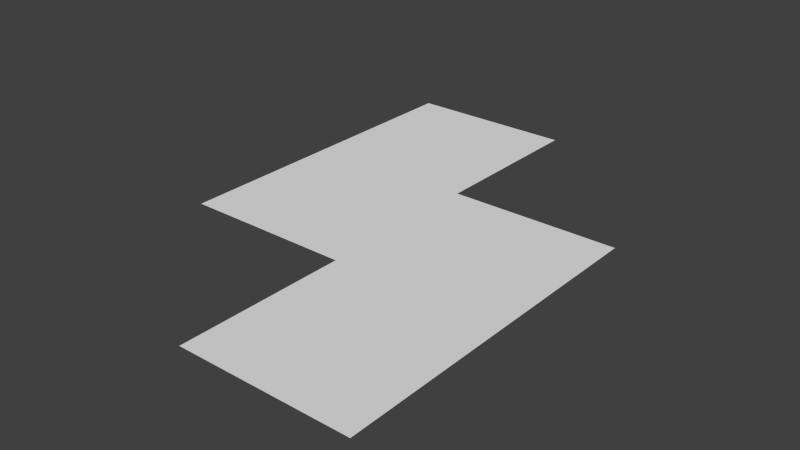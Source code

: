 # Source: right_chicane.blend  (saved by Blender 2.74.0; exported with 4.5.12 LTS)
import bpy
from mathutils import Matrix  # noqa: F401  (used for matrix-valued properties, if any)

bpy.ops.wm.read_factory_settings(use_empty=True)
scene = bpy.context.scene
scene.name = 'Scene'

# ---- collections
col_collection_1 = bpy.data.collections.new('Collection 1'); scene.collection.children.link(col_collection_1)

# ---- materials (node trees are filled in below, after node groups)
mat_material_005 = bpy.data.materials.new('Material.005')
mat_material_005.alpha_threshold = 0.0
mat_material_005.use_transparent_shadow = False
mat_material_005.roughness = 0.5
mat_material_006 = bpy.data.materials.new('Material.006')
mat_material_006.alpha_threshold = 0.0
mat_material_006.use_transparent_shadow = False
mat_material_006.roughness = 0.5

# ---- material node trees

# ---- world
world_world = bpy.data.worlds.new('World'); scene.world = world_world
world_world.color = (0.05088, 0.05088, 0.05088)
world_world.use_sun_shadow = False
world_world.sun_shadow_jitter_overblur = 0.0
world_world.cycles.sampling_method = 'MANUAL'
world_world.cycles.sample_map_resolution = 256

# ---- meshes
me_plane_004 = bpy.data.meshes.new('Plane.004')
me_plane_004.from_pydata([(-2.023e-07, 0.67, -7.451e-09), (4.0, -2.67, -7.451e-09), (4.0, -1.33, -7.451e-09), (-3.02e-07, 1.0, -7.451e-09), (3.02e-07, -1.0, -7.451e-09), (2.023e-07, -0.67, -7.451e-09), (4.0, -3.0, -7.451e-09), (4.0, -1.0, -7.451e-09), (3.333, -1.174, -7.451e-09), (2.667, -0.788, -7.451e-09), (2.0, -0.3299, -7.451e-09), (1.333, 0.1976, -7.451e-09), (0.6667, 0.5564, -7.451e-09), (0.6667, -0.7836, -7.451e-09), (1.333, -1.142, -7.451e-09), (2.0, -1.67, -7.451e-09), (2.667, -2.128, -7.451e-09), (3.333, -2.514, -7.451e-09), (0.6667, -1.114, -7.451e-09), (1.333, -1.473, -7.451e-09), (2.0, -2.0, -7.451e-09), (2.667, -2.458, -7.451e-09), (3.333, -2.844, -7.451e-09), (3.333, -0.8445, -7.451e-09), (2.667, -0.4579, -7.451e-09), (2.0, -5.59e-05, -7.451e-09), (1.333, 0.5274, -7.451e-09), (0.6667, 0.8863, -7.451e-09), (3.02e-07, -2.0, -7.451e-09), (4.0, -5.591e-05, -7.451e-09), (2.0, -4.0, -7.451e-09), (4.0, -4.0, -7.451e-09), (2.0, 2.0, -7.451e-09), (-3.576e-07, 2.0, -7.451e-09)], [], [(8, 17, 1, 2), (26, 11, 10, 25), (27, 12, 11, 26), (24, 9, 8, 23), (14, 19, 20, 15), (15, 20, 21, 16), (16, 21, 22, 17), (3, 0, 12, 27), (25, 10, 9, 24), (13, 18, 19, 14), (5, 4, 18, 13), (17, 22, 6, 1), (23, 8, 2, 7), (12, 13, 14, 11), (11, 14, 15, 10), (10, 15, 16, 9), (9, 16, 17, 8), (0, 5, 13, 12), (18, 4, 28), (19, 18, 28), (20, 19, 28), (29, 25, 24), (24, 23, 29), (21, 20, 30), (23, 7, 29), (32, 33, 27), (26, 32, 27), (27, 33, 3), (26, 25, 32), (22, 21, 30), (30, 31, 22), (31, 6, 22)])
me_plane_004.polygons.foreach_set('material_index', [1, 0, 0, 0, 0, 0, 0, 0, 0, 0, 0, 0, 0, 1, 1, 1, 1, 1, 0, 0, 0, 0, 0, 0, 0, 0, 0, 0, 0, 0, 0, 0])
me_plane_004.materials.append(mat_material_005)
me_plane_004.materials.append(mat_material_006)
me_plane_004.use_remesh_preserve_volume = False
me_plane_004.use_remesh_preserve_attributes = False
me_plane_004.use_mirror_vertex_groups = False
me_plane_004.update()

# ---- objects
ob_master_chicane = bpy.data.objects.new('Master_chicane', me_plane_004)

# ---- transforms, parenting, visibility, modifiers, constraints
ob_master_chicane.location = (0.0, 0.0, 0.0)
ob_master_chicane.rotation_euler = (0.0, -0.0, 3.142)
ob_master_chicane.scale = (-0.5, -0.5, 0.5)
ob_master_chicane.lineart.crease_threshold = 0.0

# ---- collection membership
col_collection_1.objects.link(ob_master_chicane)

# ---- scene / render settings (as saved in the file)
scene.frame_start = 1; scene.frame_end = 250; scene.frame_set(1)
scene.render.engine = 'BLENDER_EEVEE_NEXT'
scene.render.resolution_percentage = 50
scene.render.dither_intensity = 0.0
scene.cycles.use_denoising = False
scene.cycles.samples = 10
scene.cycles.sampling_pattern = 'TABULATED_SOBOL'
scene.cycles.light_sampling_threshold = 0.0
scene.cycles.use_adaptive_sampling = False
scene.cycles.use_light_tree = False
scene.cycles.blur_glossy = 0.0
scene.cycles.pixel_filter_type = 'GAUSSIAN'
scene.cycles.sample_clamp_indirect = 0.0
scene.view_settings.view_transform = 'Standard'
bpy.context.view_layer.update()

# ---- added for rendering (the .blend has no active camera and no usable light): camera, sun
cam_auto = bpy.data.cameras.new('AutoCamera')
cam_auto.lens = 50.0
cam_auto.sensor_width = 36.0
cam_auto.clip_end = 1000.0
ob_auto_camera = bpy.data.objects.new('AutoCamera', cam_auto)
scene.collection.objects.link(ob_auto_camera)
ob_auto_camera.location = (4.33595, -4.50316, 2.66876)
ob_auto_camera.rotation_euler = (1.09748, -7.21219e-08, 0.694738)
scene.camera = ob_auto_camera
light_auto_sun = bpy.data.lights.new('AutoSun', 'SUN')
light_auto_sun.energy = 3.0
light_auto_sun.angle = 0.0523599
ob_auto_sun = bpy.data.objects.new('AutoSun', light_auto_sun)
scene.collection.objects.link(ob_auto_sun)
ob_auto_sun.rotation_euler = (0.872665, 0.174533, 0.523599)
bpy.context.view_layer.update()
